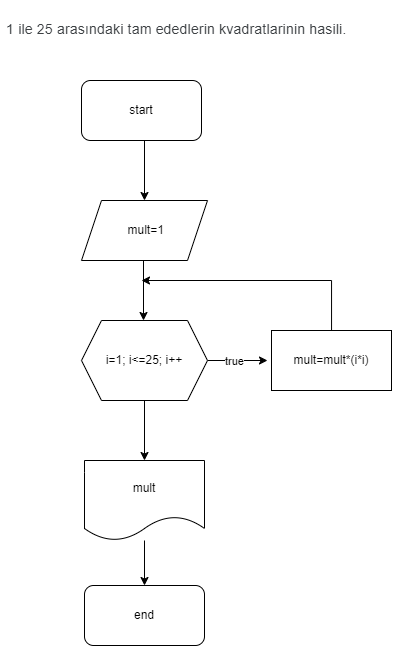

The diagram above was exported from draw.io. Its source (the exported page's mxGraphModel, read from the mxfile embedded in the PNG):
<mxGraphModel dx="1105" dy="586" grid="1" gridSize="10" guides="1" tooltips="1" connect="1" arrows="1" fold="1" page="1" pageScale="1" pageWidth="827" pageHeight="1169" math="0" shadow="0">
  <root>
    <mxCell id="0" />
    <mxCell id="1" parent="0" />
    <mxCell id="Vh4F-i3LlBYpwGndXyw5-1" value="&#10;&lt;span style=&quot;color: rgb(60, 64, 67); font-family: Roboto, Arial, sans-serif; font-size: 14px; font-style: normal; font-variant-ligatures: normal; font-variant-caps: normal; font-weight: 400; letter-spacing: 0.2px; orphans: 2; text-align: start; text-indent: 0px; text-transform: none; widows: 2; word-spacing: 0px; -webkit-text-stroke-width: 0px; white-space: normal; text-decoration-thickness: initial; text-decoration-style: initial; text-decoration-color: initial; display: inline !important; float: none;&quot;&gt;&amp;nbsp;1 ile 25 arasındaki tam ededlerin kvadratlarinin hasili.&lt;/span&gt;&#10;&#10;" style="text;html=1;whiteSpace=wrap;overflow=hidden;rounded=0;" vertex="1" parent="1">
      <mxGeometry x="219" width="396" height="120" as="geometry" />
    </mxCell>
    <mxCell id="Vh4F-i3LlBYpwGndXyw5-4" style="edgeStyle=orthogonalEdgeStyle;rounded=0;orthogonalLoop=1;jettySize=auto;html=1;exitX=0.5;exitY=1;exitDx=0;exitDy=0;" edge="1" parent="1" source="Vh4F-i3LlBYpwGndXyw5-2" target="Vh4F-i3LlBYpwGndXyw5-3">
      <mxGeometry relative="1" as="geometry">
        <Array as="points">
          <mxPoint x="363" y="140" />
        </Array>
      </mxGeometry>
    </mxCell>
    <mxCell id="Vh4F-i3LlBYpwGndXyw5-2" value="start" style="rounded=1;whiteSpace=wrap;html=1;" vertex="1" parent="1">
      <mxGeometry x="300" y="80" width="120" height="60" as="geometry" />
    </mxCell>
    <mxCell id="Vh4F-i3LlBYpwGndXyw5-8" style="edgeStyle=orthogonalEdgeStyle;rounded=0;orthogonalLoop=1;jettySize=auto;html=1;entryX=0.5;entryY=0;entryDx=0;entryDy=0;" edge="1" parent="1">
      <mxGeometry relative="1" as="geometry">
        <mxPoint x="362" y="260" as="sourcePoint" />
        <mxPoint x="362" y="320" as="targetPoint" />
      </mxGeometry>
    </mxCell>
    <mxCell id="Vh4F-i3LlBYpwGndXyw5-3" value="&amp;nbsp;mult=1" style="shape=parallelogram;perimeter=parallelogramPerimeter;whiteSpace=wrap;html=1;fixedSize=1;" vertex="1" parent="1">
      <mxGeometry x="300" y="200" width="126" height="60" as="geometry" />
    </mxCell>
    <mxCell id="Vh4F-i3LlBYpwGndXyw5-10" style="edgeStyle=orthogonalEdgeStyle;rounded=0;orthogonalLoop=1;jettySize=auto;html=1;exitX=1;exitY=0.5;exitDx=0;exitDy=0;" edge="1" parent="1" source="Vh4F-i3LlBYpwGndXyw5-5">
      <mxGeometry relative="1" as="geometry">
        <mxPoint x="486" y="360" as="targetPoint" />
      </mxGeometry>
    </mxCell>
    <mxCell id="Vh4F-i3LlBYpwGndXyw5-11" value="true" style="edgeLabel;html=1;align=center;verticalAlign=middle;resizable=0;points=[];" vertex="1" connectable="0" parent="Vh4F-i3LlBYpwGndXyw5-10">
      <mxGeometry x="-0.14" relative="1" as="geometry">
        <mxPoint as="offset" />
      </mxGeometry>
    </mxCell>
    <mxCell id="Vh4F-i3LlBYpwGndXyw5-17" style="edgeStyle=orthogonalEdgeStyle;rounded=0;orthogonalLoop=1;jettySize=auto;html=1;exitX=0.5;exitY=1;exitDx=0;exitDy=0;entryX=0.5;entryY=0;entryDx=0;entryDy=0;" edge="1" parent="1" source="Vh4F-i3LlBYpwGndXyw5-5" target="Vh4F-i3LlBYpwGndXyw5-14">
      <mxGeometry relative="1" as="geometry" />
    </mxCell>
    <mxCell id="Vh4F-i3LlBYpwGndXyw5-5" value="i=1; i&amp;lt;=25; i++" style="shape=hexagon;perimeter=hexagonPerimeter2;whiteSpace=wrap;html=1;fixedSize=1;" vertex="1" parent="1">
      <mxGeometry x="300" y="320" width="126" height="80" as="geometry" />
    </mxCell>
    <mxCell id="Vh4F-i3LlBYpwGndXyw5-16" style="edgeStyle=orthogonalEdgeStyle;rounded=0;orthogonalLoop=1;jettySize=auto;html=1;" edge="1" parent="1" source="Vh4F-i3LlBYpwGndXyw5-12">
      <mxGeometry relative="1" as="geometry">
        <mxPoint x="360" y="280" as="targetPoint" />
        <Array as="points">
          <mxPoint x="550" y="280" />
        </Array>
      </mxGeometry>
    </mxCell>
    <mxCell id="Vh4F-i3LlBYpwGndXyw5-12" value="mult=mult*(i*i)" style="rounded=0;whiteSpace=wrap;html=1;" vertex="1" parent="1">
      <mxGeometry x="490" y="330" width="120" height="60" as="geometry" />
    </mxCell>
    <mxCell id="Vh4F-i3LlBYpwGndXyw5-24" style="edgeStyle=orthogonalEdgeStyle;rounded=0;orthogonalLoop=1;jettySize=auto;html=1;entryX=0.5;entryY=0;entryDx=0;entryDy=0;" edge="1" parent="1" source="Vh4F-i3LlBYpwGndXyw5-14" target="Vh4F-i3LlBYpwGndXyw5-18">
      <mxGeometry relative="1" as="geometry" />
    </mxCell>
    <mxCell id="Vh4F-i3LlBYpwGndXyw5-14" value="mult" style="shape=document;whiteSpace=wrap;html=1;boundedLbl=1;" vertex="1" parent="1">
      <mxGeometry x="303" y="460" width="120" height="80" as="geometry" />
    </mxCell>
    <mxCell id="Vh4F-i3LlBYpwGndXyw5-18" value="end" style="rounded=1;whiteSpace=wrap;html=1;" vertex="1" parent="1">
      <mxGeometry x="303" y="585" width="120" height="60" as="geometry" />
    </mxCell>
    <mxCell id="Vh4F-i3LlBYpwGndXyw5-23" style="edgeStyle=orthogonalEdgeStyle;rounded=0;orthogonalLoop=1;jettySize=auto;html=1;exitX=0.5;exitY=1;exitDx=0;exitDy=0;" edge="1" parent="1" source="Vh4F-i3LlBYpwGndXyw5-18" target="Vh4F-i3LlBYpwGndXyw5-18">
      <mxGeometry relative="1" as="geometry" />
    </mxCell>
  </root>
</mxGraphModel>